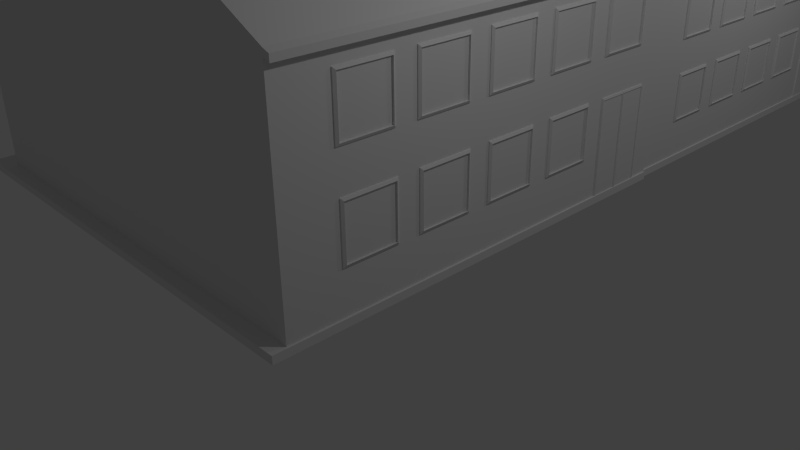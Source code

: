 # Source: skakkes_gate_3.blend  (saved by Blender 2.72.0; exported with 4.5.12 LTS)
import bpy
from mathutils import Matrix  # noqa: F401  (used for matrix-valued properties, if any)

bpy.ops.wm.read_factory_settings(use_empty=True)
scene = bpy.context.scene
scene.name = 'Scene'

# ---- collections
col_collection_1 = bpy.data.collections.new('Collection 1'); scene.collection.children.link(col_collection_1)

# ---- materials (node trees are filled in below, after node groups)
mat_material = bpy.data.materials.new('Material')
mat_material.alpha_threshold = 0.0
mat_material.use_transparent_shadow = False
mat_material.roughness = 0.5
mat_material.line_color = (0.0, 0.0, 0.0, 1.0)

# ---- material node trees

# ---- world
world_world = bpy.data.worlds.new('World'); scene.world = world_world
world_world.color = (0.05088, 0.05088, 0.05088)
world_world.use_sun_shadow = False
world_world.sun_shadow_jitter_overblur = 0.0
world_world.cycles.sampling_method = 'MANUAL'
world_world.cycles.sample_map_resolution = 256

# ---- cameras
cam_camera_001 = bpy.data.cameras.new('Camera.001')
cam_camera_001.clip_end = 100.0
cam_camera_001.lens = 35.0
cam_camera_001.sensor_width = 32.0
cam_camera_001.sensor_height = 18.0
cam_camera_001.ortho_scale = 7.314
cam_camera_001.dof.focus_distance = 0.0
cam_camera_001.dof.aperture_fstop = 128.0
cam_camera = bpy.data.cameras.new('Camera')
cam_camera.clip_end = 100.0
cam_camera.lens = 35.0
cam_camera.sensor_width = 32.0
cam_camera.sensor_height = 18.0
cam_camera.ortho_scale = 7.314
cam_camera.dof.focus_distance = 0.0
cam_camera.dof.aperture_fstop = 128.0

# ---- lights
light_lamp_001 = bpy.data.lights.new('Lamp.001', 'POINT')
light_lamp_001.transmission_factor = 0.0
light_lamp_001.cutoff_distance = 30.0
light_lamp_001.energy = 100.0
light_lamp_001.shadow_buffer_clip_start = 1.001
light_lamp_001.shadow_soft_size = 0.1
light_lamp_001.shadow_maximum_resolution = 0.006
light_lamp_001.use_absolute_resolution = True
light_lamp_001.cycles.use_multiple_importance_sampling = False
light_lamp = bpy.data.lights.new('Lamp', 'POINT')
light_lamp.transmission_factor = 0.0
light_lamp.cutoff_distance = 30.0
light_lamp.energy = 100.0
light_lamp.shadow_buffer_clip_start = 1.001
light_lamp.shadow_soft_size = 0.1
light_lamp.shadow_maximum_resolution = 0.006
light_lamp.use_absolute_resolution = True
light_lamp.cycles.use_multiple_importance_sampling = False

# ---- meshes
me_cube_009 = bpy.data.meshes.new('Cube.009')
me_cube_009.from_pydata([(1.0, 4.64, -1.0), (1.0, -2.129, -1.0), (-2.68, -2.129, -1.0), (-2.68, 4.64, -1.0), (1.0, 4.64, 2.169), (1.0, -2.129, 2.169), (-2.68, -2.129, 2.169), (-2.68, 4.64, 2.169), (-6.123, -2.129, -1.0), (-6.123, 4.64, -1.0), (-6.123, -2.129, 2.169), (-6.123, 4.64, 2.169), (1.0, 4.64, 2.26), (1.0, -2.129, 2.26), (-2.68, -2.129, 2.623), (-2.68, 4.64, 2.623), (1.0, 1.255, 2.26), (-1.371, 4.64, 3.529), (-1.371, -2.129, 3.529), (-2.68, 1.255, 2.623), (-1.371, 1.255, 3.529), (1.1, 4.64, 2.129), (1.1, -2.129, 2.129), (1.1, 4.64, 2.22), (1.1, -2.129, 2.22), (1.1, 1.255, 2.22)], [], [(0, 1, 2, 3), (7, 6, 14, 19, 15), (0, 4, 5, 1), (1, 5, 6, 2), (6, 7, 11, 10), (4, 0, 3, 7), (8, 10, 11, 9), (7, 3, 9, 11), (2, 6, 10, 8), (3, 2, 8, 9), (20, 19, 14, 18), (6, 5, 13, 18, 14), (4, 7, 15, 17, 12), (12, 16, 25, 23), (16, 20, 18, 13), (12, 17, 20, 16), (17, 15, 19, 20), (22, 21, 23, 25, 24), (4, 12, 23, 21), (13, 5, 22, 24), (16, 13, 24, 25), (5, 4, 21, 22)])
me_cube_009.materials.append(mat_material)
me_cube_009.use_remesh_preserve_volume = False
me_cube_009.use_remesh_preserve_attributes = False
me_cube_009.use_mirror_vertex_groups = False
me_cube_009.update()
me_cube_008 = bpy.data.meshes.new('Cube.008')
me_cube_008.from_pydata([(-1.0, -1.0, -1.0), (-1.0, 1.0, -1.0), (1.0, 1.0, -1.0), (1.0, -1.0, -1.0), (-1.0, -1.0, 1.0), (-1.0, 1.0, 1.0), (1.0, 1.0, 1.0), (1.0, -1.0, 1.0), (1.047, 0.9131, -0.9131), (1.047, -0.9131, -0.9131), (1.047, 0.9131, 0.9131), (1.047, -0.9131, 0.9131), (0.9816, 0.9131, -0.9131), (0.9816, -0.9131, -0.9131), (0.9816, 0.9131, 0.9131), (0.9816, -0.9131, 0.9131)], [], [(4, 5, 1, 0), (5, 6, 2, 1), (3, 2, 8, 9), (7, 4, 0, 3), (0, 1, 2, 3), (7, 6, 5, 4), (9, 8, 12, 13), (7, 3, 9, 11), (6, 7, 11, 10), (2, 6, 10, 8), (14, 15, 13, 12), (11, 9, 13, 15), (10, 11, 15, 14), (8, 10, 14, 12)])
me_cube_008.use_remesh_preserve_volume = False
me_cube_008.use_remesh_preserve_attributes = False
me_cube_008.use_mirror_vertex_groups = False
me_cube_008.update()
me_cube_007 = bpy.data.meshes.new('Cube.007')
me_cube_007.from_pydata([(-1.0, -1.0, -1.0), (-1.0, 1.0, -1.0), (1.0, 1.0, -1.0), (1.0, -1.0, -1.0), (-1.0, -1.0, 1.0), (-1.0, 1.0, 1.0), (1.0, 1.0, 1.0), (1.0, -1.0, 1.0), (1.047, 0.9131, -0.9131), (1.047, -0.9131, -0.9131), (1.047, 0.9131, 0.9131), (1.047, -0.9131, 0.9131), (0.9816, 0.9131, -0.9131), (0.9816, -0.9131, -0.9131), (0.9816, 0.9131, 0.9131), (0.9816, -0.9131, 0.9131)], [], [(4, 5, 1, 0), (5, 6, 2, 1), (3, 2, 8, 9), (7, 4, 0, 3), (0, 1, 2, 3), (7, 6, 5, 4), (9, 8, 12, 13), (7, 3, 9, 11), (6, 7, 11, 10), (2, 6, 10, 8), (14, 15, 13, 12), (11, 9, 13, 15), (10, 11, 15, 14), (8, 10, 14, 12)])
me_cube_007.use_remesh_preserve_volume = False
me_cube_007.use_remesh_preserve_attributes = False
me_cube_007.use_mirror_vertex_groups = False
me_cube_007.update()
me_cube_006 = bpy.data.meshes.new('Cube.006')
me_cube_006.from_pydata([(-1.0, -1.0, -1.0), (-1.0, -0.0262, -1.0), (1.0, -0.0262, -1.0), (1.0, -1.0, -1.0), (-1.0, -1.0, 2.092), (-1.0, -0.0262, 2.092), (1.0, -0.0262, 2.092), (1.0, -1.0, 2.092), (1.02, -0.04621, -0.9365), (1.02, -0.98, -0.9365), (1.02, -0.04621, 2.028), (1.02, -0.98, 2.028), (0.996, -0.04621, -0.9365), (0.996, -0.98, -0.9365), (0.996, -0.04621, 2.028), (0.996, -0.98, 2.028)], [], [(4, 5, 1, 0), (5, 6, 2, 1), (3, 2, 8, 9), (7, 4, 0, 3), (0, 1, 2, 3), (7, 6, 5, 4), (9, 8, 12, 13), (7, 3, 9, 11), (6, 7, 11, 10), (2, 6, 10, 8), (14, 15, 13, 12), (11, 9, 13, 15), (10, 11, 15, 14), (8, 10, 14, 12)])
me_cube_006.use_remesh_preserve_volume = False
me_cube_006.use_remesh_preserve_attributes = False
me_cube_006.use_mirror_vertex_groups = False
me_cube_006.update()
me_cube_005 = bpy.data.meshes.new('Cube.005')
me_cube_005.from_pydata([(-6.581, -1.0, 0.8818), (-6.581, 5.975, 0.8818), (1.0, 5.975, 0.8818), (1.0, -1.0, 0.8818), (-6.581, -1.0, 1.0), (-6.581, 5.975, 1.0), (1.0, 5.975, 1.0), (1.0, -1.0, 1.0)], [], [(4, 5, 1, 0), (5, 6, 2, 1), (6, 7, 3, 2), (7, 4, 0, 3), (0, 1, 2, 3), (7, 6, 5, 4)])
me_cube_005.use_remesh_preserve_volume = False
me_cube_005.use_remesh_preserve_attributes = False
me_cube_005.use_mirror_vertex_groups = False
me_cube_005.update()
me_cube_004 = bpy.data.meshes.new('Cube.004')
me_cube_004.from_pydata([(-6.581, -1.0, 0.8818), (-6.581, 5.975, 0.8818), (1.0, 5.975, 0.8818), (1.0, -1.0, 0.8818), (-6.581, -1.0, 1.0), (-6.581, 5.975, 1.0), (1.0, 5.975, 1.0), (1.0, -1.0, 1.0)], [], [(4, 5, 1, 0), (5, 6, 2, 1), (6, 7, 3, 2), (7, 4, 0, 3), (0, 1, 2, 3), (7, 6, 5, 4)])
me_cube_004.use_remesh_preserve_volume = False
me_cube_004.use_remesh_preserve_attributes = False
me_cube_004.use_mirror_vertex_groups = False
me_cube_004.update()
me_cube_003 = bpy.data.meshes.new('Cube.003')
me_cube_003.from_pydata([(-1.0, -1.0, -1.0), (-1.0, -0.0262, -1.0), (1.0, -0.0262, -1.0), (1.0, -1.0, -1.0), (-1.0, -1.0, 2.092), (-1.0, -0.0262, 2.092), (1.0, -0.0262, 2.092), (1.0, -1.0, 2.092), (1.02, -0.04621, -0.9365), (1.02, -0.98, -0.9365), (1.02, -0.04621, 2.028), (1.02, -0.98, 2.028), (0.996, -0.04621, -0.9365), (0.996, -0.98, -0.9365), (0.996, -0.04621, 2.028), (0.996, -0.98, 2.028)], [], [(4, 5, 1, 0), (5, 6, 2, 1), (3, 2, 8, 9), (7, 4, 0, 3), (0, 1, 2, 3), (7, 6, 5, 4), (9, 8, 12, 13), (7, 3, 9, 11), (6, 7, 11, 10), (2, 6, 10, 8), (14, 15, 13, 12), (11, 9, 13, 15), (10, 11, 15, 14), (8, 10, 14, 12)])
me_cube_003.use_remesh_preserve_volume = False
me_cube_003.use_remesh_preserve_attributes = False
me_cube_003.use_mirror_vertex_groups = False
me_cube_003.update()
me_cube_002 = bpy.data.meshes.new('Cube.002')
me_cube_002.from_pydata([(-1.0, -1.0, -1.0), (-1.0, 1.0, -1.0), (1.0, 1.0, -1.0), (1.0, -1.0, -1.0), (-1.0, -1.0, 1.0), (-1.0, 1.0, 1.0), (1.0, 1.0, 1.0), (1.0, -1.0, 1.0), (1.047, 0.9131, -0.9131), (1.047, -0.9131, -0.9131), (1.047, 0.9131, 0.9131), (1.047, -0.9131, 0.9131), (0.9816, 0.9131, -0.9131), (0.9816, -0.9131, -0.9131), (0.9816, 0.9131, 0.9131), (0.9816, -0.9131, 0.9131)], [], [(4, 5, 1, 0), (5, 6, 2, 1), (3, 2, 8, 9), (7, 4, 0, 3), (0, 1, 2, 3), (7, 6, 5, 4), (9, 8, 12, 13), (7, 3, 9, 11), (6, 7, 11, 10), (2, 6, 10, 8), (14, 15, 13, 12), (11, 9, 13, 15), (10, 11, 15, 14), (8, 10, 14, 12)])
me_cube_002.use_remesh_preserve_volume = False
me_cube_002.use_remesh_preserve_attributes = False
me_cube_002.use_mirror_vertex_groups = False
me_cube_002.update()
me_cube_001 = bpy.data.meshes.new('Cube.001')
me_cube_001.from_pydata([(-1.0, -1.0, -1.0), (-1.0, 1.0, -1.0), (1.0, 1.0, -1.0), (1.0, -1.0, -1.0), (-1.0, -1.0, 1.0), (-1.0, 1.0, 1.0), (1.0, 1.0, 1.0), (1.0, -1.0, 1.0), (1.047, 0.9131, -0.9131), (1.047, -0.9131, -0.9131), (1.047, 0.9131, 0.9131), (1.047, -0.9131, 0.9131), (0.9816, 0.9131, -0.9131), (0.9816, -0.9131, -0.9131), (0.9816, 0.9131, 0.9131), (0.9816, -0.9131, 0.9131)], [], [(4, 5, 1, 0), (5, 6, 2, 1), (3, 2, 8, 9), (7, 4, 0, 3), (0, 1, 2, 3), (7, 6, 5, 4), (9, 8, 12, 13), (7, 3, 9, 11), (6, 7, 11, 10), (2, 6, 10, 8), (14, 15, 13, 12), (11, 9, 13, 15), (10, 11, 15, 14), (8, 10, 14, 12)])
me_cube_001.use_remesh_preserve_volume = False
me_cube_001.use_remesh_preserve_attributes = False
me_cube_001.use_mirror_vertex_groups = False
me_cube_001.update()
me_cube = bpy.data.meshes.new('Cube')
me_cube.from_pydata([(1.0, 4.64, -1.0), (1.0, -2.129, -1.0), (-2.68, -2.129, -1.0), (-2.68, 4.64, -1.0), (1.0, 4.64, 2.169), (1.0, -2.129, 2.169), (-2.68, -2.129, 2.169), (-2.68, 4.64, 2.169), (-6.123, -2.129, -1.0), (-6.123, 4.64, -1.0), (-6.123, -2.129, 2.169), (-6.123, 4.64, 2.169), (1.0, 4.64, 2.26), (1.0, -2.129, 2.26), (-2.68, -2.129, 2.623), (-2.68, 4.64, 2.623), (1.0, 1.255, 2.26), (-1.371, 4.64, 3.529), (-1.371, -2.129, 3.529), (-2.68, 1.255, 2.623), (-1.371, 1.255, 3.529), (1.1, 4.64, 2.129), (1.1, -2.129, 2.129), (1.1, 4.64, 2.22), (1.1, -2.129, 2.22), (1.1, 1.255, 2.22)], [], [(0, 1, 2, 3), (7, 6, 14, 19, 15), (0, 4, 5, 1), (1, 5, 6, 2), (6, 7, 11, 10), (4, 0, 3, 7), (8, 10, 11, 9), (7, 3, 9, 11), (2, 6, 10, 8), (3, 2, 8, 9), (20, 19, 14, 18), (6, 5, 13, 18, 14), (4, 7, 15, 17, 12), (12, 16, 25, 23), (16, 20, 18, 13), (12, 17, 20, 16), (17, 15, 19, 20), (22, 21, 23, 25, 24), (4, 12, 23, 21), (13, 5, 22, 24), (16, 13, 24, 25), (5, 4, 21, 22)])
me_cube.materials.append(mat_material)
me_cube.use_remesh_preserve_volume = False
me_cube.use_remesh_preserve_attributes = False
me_cube.use_mirror_vertex_groups = False
me_cube.update()

# ---- objects
ob_camera_001 = bpy.data.objects.new('Camera.001', cam_camera_001)
ob_lamp_001 = bpy.data.objects.new('Lamp.001', light_lamp_001)
ob_cube_009 = bpy.data.objects.new('Cube.009', me_cube_009)
ob_cube_008 = bpy.data.objects.new('Cube.008', me_cube_008)
ob_cube_007 = bpy.data.objects.new('Cube.007', me_cube_007)
ob_cube_006 = bpy.data.objects.new('Cube.006', me_cube_006)
ob_cube_005 = bpy.data.objects.new('Cube.005', me_cube_005)
ob_cube_004 = bpy.data.objects.new('Cube.004', me_cube_004)
ob_cube_003 = bpy.data.objects.new('Cube.003', me_cube_003)
ob_cube_002 = bpy.data.objects.new('Cube.002', me_cube_002)
ob_cube_001 = bpy.data.objects.new('Cube.001', me_cube_001)
ob_cube = bpy.data.objects.new('Cube', me_cube)
ob_lamp = bpy.data.objects.new('Lamp', light_lamp)
ob_camera = bpy.data.objects.new('Camera', cam_camera)

# ---- transforms, parenting, visibility, modifiers, constraints
ob_camera_001.location = (6.942, 0.6259, 4.939)
ob_camera_001.rotation_euler = (1.109, 0.01082, 0.8149)
ob_camera_001.scale = (0.9212, 0.9212, 0.9212)
ob_camera_001.lock_rotations_4d = False
ob_camera_001.empty_display_type = 'ARROWS'
ob_camera_001.color = (0.0, 0.0, 0.0, 0.0)
ob_camera_001.display_type = 'WIRE'
ob_camera_001.lineart.crease_threshold = 0.0
ob_lamp_001.location = (3.805, 7.547, 5.455)
ob_lamp_001.rotation_euler = (0.6503, 0.05522, 1.866)
ob_lamp_001.scale = (0.9212, 0.9212, 0.9212)
ob_lamp_001.lock_rotations_4d = False
ob_lamp_001.empty_display_type = 'ARROWS'
ob_lamp_001.color = (0.0, 0.0, 0.0, 0.0)
ob_lamp_001.lineart.crease_threshold = 0.0
ob_cube_009.location = (0.05038, 6.621, 0.9706)
ob_cube_009.scale = (0.9212, 0.9212, 0.9212)
ob_cube_009.lock_rotations_4d = False
ob_cube_009.empty_display_type = 'ARROWS'
ob_cube_009.lineart.crease_threshold = 0.0
ob_cube_008.location = (0.6004, 10.06, 2.354)
ob_cube_008.scale = (0.3843, 0.3843, 0.3843)
ob_cube_008.lineart.crease_threshold = 0.0
_m = ob_cube_008.modifiers.new('Array', 'ARRAY')
_m.count = 5
_m.constant_offset_displace = (0.0, 0.0, 0.0)
_m.relative_offset_displace = (0.0, -1.4, 0.0)
ob_cube_007.location = (0.6004, 9.015, 1.054)
ob_cube_007.scale = (0.3843, 0.3843, 0.3843)
ob_cube_007.lineart.crease_threshold = 0.0
_m = ob_cube_007.modifiers.new('Array', 'ARRAY')
_m.count = 4
_m.constant_offset_displace = (0.0, 0.0, 0.0)
_m.relative_offset_displace = (0.0, -1.4, 0.0)
ob_cube_006.location = (0.5363, 10.15, 0.493)
ob_cube_006.scale = (0.4477, 0.4477, 0.4477)
ob_cube_006.lineart.crease_threshold = 0.0
_m = ob_cube_006.modifiers.new('Array', 'ARRAY')
_m.constant_offset_displace = (0.0, 0.0, 0.0)
_m.relative_offset_displace = (0.0, 1.0, 0.0)
ob_cube_005.location = (0.07709, 5.386, -0.8382)
ob_cube_005.scale = (0.9212, 0.9212, 0.9212)
ob_cube_005.lineart.crease_threshold = 0.0
ob_cube_004.location = (0.02899, -1.34, -0.9277)
ob_cube_004.lineart.crease_threshold = 0.0
ob_cube_003.location = (0.5275, 3.835, 0.5173)
ob_cube_003.scale = (0.4859, 0.4859, 0.4859)
ob_cube_003.lineart.crease_threshold = 0.0
_m = ob_cube_003.modifiers.new('Array', 'ARRAY')
_m.constant_offset_displace = (0.0, 0.0, 0.0)
_m.relative_offset_displace = (0.0, 1.0, 0.0)
ob_cube_002.location = (0.597, 2.599, 1.126)
ob_cube_002.scale = (0.4172, 0.4172, 0.4172)
ob_cube_002.lineart.crease_threshold = 0.0
_m = ob_cube_002.modifiers.new('Array', 'ARRAY')
_m.count = 4
_m.constant_offset_displace = (0.0, 0.0, 0.0)
_m.relative_offset_displace = (0.0, -1.4, 0.0)
ob_cube_001.location = (0.597, 3.738, 2.538)
ob_cube_001.scale = (0.4172, 0.4172, 0.4172)
ob_cube_001.lineart.crease_threshold = 0.0
_m = ob_cube_001.modifiers.new('Array', 'ARRAY')
_m.count = 5
_m.constant_offset_displace = (0.0, 0.0, 0.0)
_m.relative_offset_displace = (0.0, -1.4, 0.0)
ob_cube.location = (0.0, 0.0, 1.036)
ob_cube.lock_rotations_4d = False
ob_cube.empty_display_type = 'ARROWS'
ob_cube.lineart.crease_threshold = 0.0
ob_lamp.location = (4.076, 1.005, 5.904)
ob_lamp.rotation_euler = (0.6503, 0.05522, 1.866)
ob_lamp.lock_rotations_4d = False
ob_lamp.empty_display_type = 'ARROWS'
ob_lamp.color = (0.0, 0.0, 0.0, 0.0)
ob_lamp.lineart.crease_threshold = 0.0
ob_camera.location = (7.481, -6.508, 5.344)
ob_camera.rotation_euler = (1.109, 0.01082, 0.8149)
ob_camera.lock_rotations_4d = False
ob_camera.empty_display_type = 'ARROWS'
ob_camera.color = (0.0, 0.0, 0.0, 0.0)
ob_camera.display_type = 'WIRE'
ob_camera.lineart.crease_threshold = 0.0

# ---- collection membership
col_collection_1.objects.link(ob_camera_001)
col_collection_1.objects.link(ob_lamp_001)
col_collection_1.objects.link(ob_cube_009)
col_collection_1.objects.link(ob_cube_008)
col_collection_1.objects.link(ob_cube_007)
col_collection_1.objects.link(ob_cube_006)
col_collection_1.objects.link(ob_cube_005)
col_collection_1.objects.link(ob_cube_004)
col_collection_1.objects.link(ob_cube_003)
col_collection_1.objects.link(ob_cube_002)
col_collection_1.objects.link(ob_cube_001)
col_collection_1.objects.link(ob_cube)
col_collection_1.objects.link(ob_lamp)
col_collection_1.objects.link(ob_camera)

# ---- scene / render settings (as saved in the file)
scene.camera = ob_camera
scene.frame_start = 1; scene.frame_end = 250; scene.frame_set(1)
scene.render.engine = 'BLENDER_EEVEE_NEXT'
scene.render.resolution_percentage = 50
scene.render.dither_intensity = 0.0
scene.cycles.use_denoising = False
scene.cycles.samples = 10
scene.cycles.sampling_pattern = 'TABULATED_SOBOL'
scene.cycles.light_sampling_threshold = 0.0
scene.cycles.use_adaptive_sampling = False
scene.cycles.use_light_tree = False
scene.cycles.blur_glossy = 0.0
scene.cycles.pixel_filter_type = 'GAUSSIAN'
scene.cycles.sample_clamp_indirect = 0.0
scene.view_settings.view_transform = 'Standard'
bpy.context.view_layer.update()
